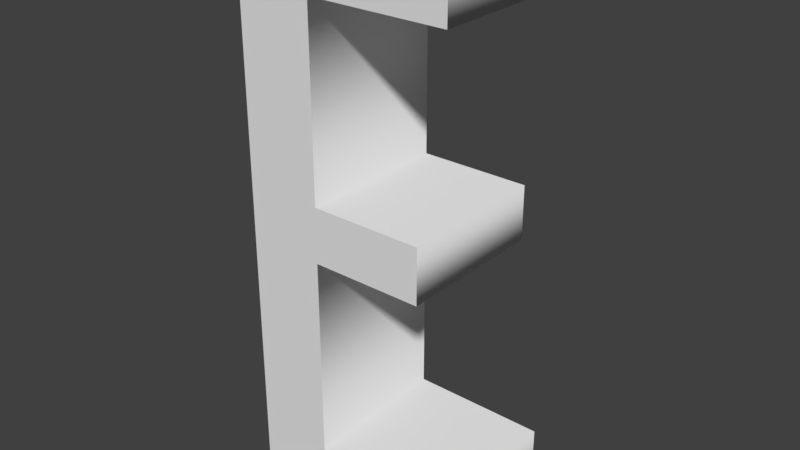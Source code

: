 # Source: E.blend  (saved by Blender 2.79.0; exported with 4.5.12 LTS)
import bpy
from mathutils import Matrix  # noqa: F401  (used for matrix-valued properties, if any)

bpy.ops.wm.read_factory_settings(use_empty=True)
scene = bpy.context.scene
scene.name = 'Scene'

# ---- collections
col_collection_1 = bpy.data.collections.new('Collection 1'); scene.collection.children.link(col_collection_1)

# ---- world
world_world = bpy.data.worlds.new('World'); scene.world = world_world
world_world.color = (0.05088, 0.05088, 0.05088)
world_world.use_sun_shadow = False
world_world.sun_shadow_jitter_overblur = 0.0
world_world.cycles.sampling_method = 'MANUAL'

# ---- meshes
me_cutext = bpy.data.meshes.new('CUText')
me_cutext.from_pydata([(-0.2263, -0.4749, 0.383), (-0.2263, 0.4966, 0.383), (0.1503, 0.4966, 0.383), (0.1503, 0.3959, 0.383), (-0.09076, 0.3959, 0.383), (-0.09076, 0.07442, 0.383), (0.1048, 0.07442, 0.383), (0.1048, -0.02154, 0.383), (-0.09076, -0.02154, 0.383), (-0.09076, -0.3778, 0.383), (0.1527, -0.3778, 0.383), (0.1527, -0.4749, 0.383), (-0.2263, -0.4749, 0.117), (-0.2263, 0.4966, 0.117), (0.1503, 0.4966, 0.117), (0.1503, 0.3959, 0.117), (-0.09076, 0.3959, 0.117), (-0.09076, 0.07442, 0.117), (0.1048, 0.07442, 0.117), (0.1048, -0.02154, 0.117), (-0.09076, -0.02154, 0.117), (-0.09076, -0.3778, 0.117), (0.1527, -0.3778, 0.117), (0.1527, -0.4749, 0.117), (-0.2263, -0.4749, 0.117), (-0.2263, -0.4749, 0.383), (-0.2263, 0.4966, 0.117), (-0.2263, 0.4966, 0.383), (0.1503, 0.4966, 0.117), (0.1503, 0.4966, 0.383), (0.1503, 0.3959, 0.117), (0.1503, 0.3959, 0.383), (-0.09076, 0.3959, 0.117), (-0.09076, 0.3959, 0.383), (-0.09076, 0.07442, 0.117), (-0.09076, 0.07442, 0.383), (0.1048, 0.07442, 0.117), (0.1048, 0.07442, 0.383), (0.1048, -0.02154, 0.117), (0.1048, -0.02154, 0.383), (-0.09076, -0.02154, 0.117), (-0.09076, -0.02154, 0.383), (-0.09076, -0.3778, 0.117), (-0.09076, -0.3778, 0.383), (0.1527, -0.3778, 0.117), (0.1527, -0.3778, 0.383), (0.1527, -0.4749, 0.117), (0.1527, -0.4749, 0.383)], [], [(0, 4, 1), (4, 2, 1), (4, 3, 2), (0, 5, 4), (0, 8, 5), (8, 6, 5), (8, 7, 6), (0, 9, 8), (0, 10, 9), (0, 11, 10), (16, 12, 13), (14, 16, 13), (15, 16, 14), (17, 12, 16), (20, 12, 17), (18, 20, 17), (19, 20, 18), (21, 12, 20), (22, 12, 21), (23, 12, 22), (25, 27, 26, 24), (27, 29, 28, 26), (29, 31, 30, 28), (31, 33, 32, 30), (33, 35, 34, 32), (35, 37, 36, 34), (37, 39, 38, 36), (39, 41, 40, 38), (41, 43, 42, 40), (43, 45, 44, 42), (45, 47, 46, 44), (47, 25, 24, 46)])
me_cutext.polygons.foreach_set('use_smooth', [0, 0, 0, 0, 0, 0, 0, 0, 0, 0, 0, 0, 0, 0, 0, 0, 0, 0, 0, 0, 1, 1, 1, 1, 1, 1, 1, 1, 1, 1, 1, 1])
me_cutext.use_remesh_preserve_volume = False
me_cutext.use_remesh_preserve_attributes = False
me_cutext.use_mirror_vertex_groups = False
me_cutext.update()

# ---- objects
ob_e = bpy.data.objects.new('E', me_cutext)

# ---- transforms, parenting, visibility, modifiers, constraints
ob_e.location = (0.0, 0.0, 0.0)
ob_e.rotation_euler = (1.571, -0.0, 0.0)
ob_e.lineart.crease_threshold = 0.0

# ---- collection membership
col_collection_1.objects.link(ob_e)

# ---- scene / render settings (as saved in the file)
scene.frame_start = 1; scene.frame_end = 250; scene.frame_set(177)
scene.render.engine = 'BLENDER_EEVEE_NEXT'
scene.render.resolution_percentage = 50
scene.render.dither_intensity = 0.0
scene.cycles.use_denoising = False
scene.cycles.samples = 128
scene.cycles.sampling_pattern = 'TABULATED_SOBOL'
scene.cycles.use_adaptive_sampling = False
scene.cycles.use_light_tree = False
scene.cycles.blur_glossy = 0.0
scene.cycles.sample_clamp_indirect = 0.0
scene.view_settings.view_transform = 'Standard'
bpy.context.view_layer.update()

# ---- added for rendering (the .blend has no active camera and no usable light): camera, sun
cam_auto = bpy.data.cameras.new('AutoCamera')
cam_auto.lens = 50.0
cam_auto.sensor_width = 36.0
cam_auto.clip_end = 1000.0
ob_auto_camera = bpy.data.objects.new('AutoCamera', cam_auto)
scene.collection.objects.link(ob_auto_camera)
ob_auto_camera.location = (0.959033, -1.44495, 0.807504)
ob_auto_camera.rotation_euler = (1.09748, -7.21219e-08, 0.694738)
scene.camera = ob_auto_camera
light_auto_sun = bpy.data.lights.new('AutoSun', 'SUN')
light_auto_sun.energy = 3.0
light_auto_sun.angle = 0.0523599
ob_auto_sun = bpy.data.objects.new('AutoSun', light_auto_sun)
scene.collection.objects.link(ob_auto_sun)
ob_auto_sun.rotation_euler = (0.872665, 0.174533, 0.523599)
bpy.context.view_layer.update()
